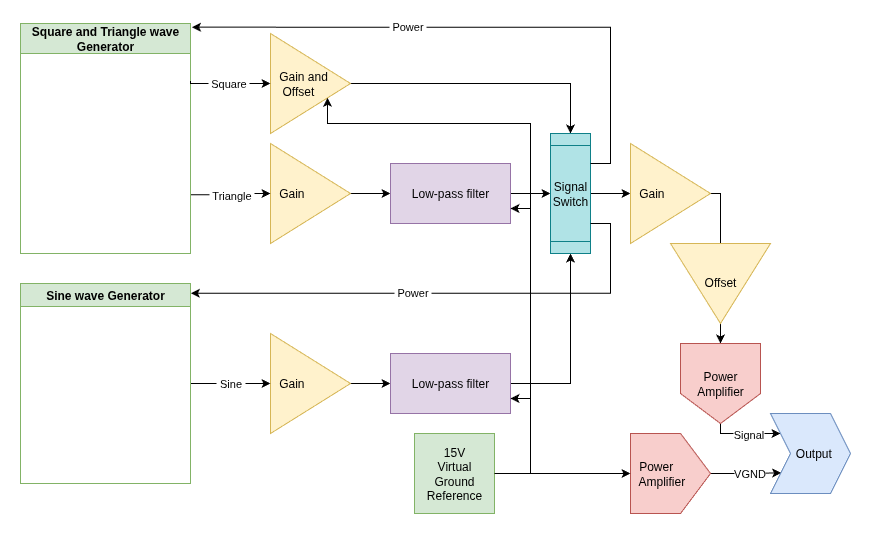

The diagram above was exported from draw.io. Its source (the exported page's mxGraphModel, read from the mxfile embedded in the PNG):
<mxGraphModel dx="1118" dy="677" grid="1" gridSize="10" guides="1" tooltips="1" connect="1" arrows="1" fold="1" page="1" pageScale="1" pageWidth="1169" pageHeight="1654" math="0" shadow="0">
  <root>
    <mxCell id="0" />
    <mxCell id="1" parent="0" />
    <mxCell id="VEXCcbh29a9mxK6B75Do-25" style="edgeStyle=orthogonalEdgeStyle;rounded=0;orthogonalLoop=1;jettySize=auto;html=1;entryX=0;entryY=0.5;entryDx=0;entryDy=0;" edge="1" parent="1" source="VEXCcbh29a9mxK6B75Do-1" target="VEXCcbh29a9mxK6B75Do-9">
      <mxGeometry relative="1" as="geometry" />
    </mxCell>
    <mxCell id="VEXCcbh29a9mxK6B75Do-1" value="&amp;nbsp; Gain and&amp;nbsp;&lt;div&gt;&amp;nbsp; &amp;nbsp;Offset&lt;/div&gt;" style="triangle;whiteSpace=wrap;html=1;align=left;fillColor=#fff2cc;strokeColor=#d6b656;" vertex="1" parent="1">
      <mxGeometry x="360" y="180" width="80" height="100" as="geometry" />
    </mxCell>
    <mxCell id="VEXCcbh29a9mxK6B75Do-8" value="" style="edgeStyle=orthogonalEdgeStyle;rounded=0;orthogonalLoop=1;jettySize=auto;html=1;" edge="1" parent="1" source="VEXCcbh29a9mxK6B75Do-2" target="VEXCcbh29a9mxK6B75Do-4">
      <mxGeometry relative="1" as="geometry" />
    </mxCell>
    <mxCell id="VEXCcbh29a9mxK6B75Do-2" value="&amp;nbsp; Gain" style="triangle;whiteSpace=wrap;html=1;align=left;fillColor=#fff2cc;strokeColor=#d6b656;" vertex="1" parent="1">
      <mxGeometry x="360" y="290" width="80" height="100" as="geometry" />
    </mxCell>
    <mxCell id="VEXCcbh29a9mxK6B75Do-7" value="" style="edgeStyle=orthogonalEdgeStyle;rounded=0;orthogonalLoop=1;jettySize=auto;html=1;" edge="1" parent="1" source="VEXCcbh29a9mxK6B75Do-3" target="VEXCcbh29a9mxK6B75Do-5">
      <mxGeometry relative="1" as="geometry" />
    </mxCell>
    <mxCell id="VEXCcbh29a9mxK6B75Do-3" value="&amp;nbsp; Gain" style="triangle;whiteSpace=wrap;html=1;align=left;fillColor=#fff2cc;strokeColor=#d6b656;" vertex="1" parent="1">
      <mxGeometry x="360" y="480" width="80" height="100" as="geometry" />
    </mxCell>
    <mxCell id="VEXCcbh29a9mxK6B75Do-11" value="" style="edgeStyle=orthogonalEdgeStyle;rounded=0;orthogonalLoop=1;jettySize=auto;html=1;" edge="1" parent="1" source="VEXCcbh29a9mxK6B75Do-4" target="VEXCcbh29a9mxK6B75Do-9">
      <mxGeometry relative="1" as="geometry" />
    </mxCell>
    <mxCell id="VEXCcbh29a9mxK6B75Do-4" value="Low-pass filter" style="rounded=0;whiteSpace=wrap;html=1;strokeColor=#9673a6;fillColor=#e1d5e7;" vertex="1" parent="1">
      <mxGeometry x="480" y="310" width="120" height="60" as="geometry" />
    </mxCell>
    <mxCell id="VEXCcbh29a9mxK6B75Do-10" style="edgeStyle=orthogonalEdgeStyle;rounded=0;orthogonalLoop=1;jettySize=auto;html=1;entryX=1;entryY=0.5;entryDx=0;entryDy=0;" edge="1" parent="1" source="VEXCcbh29a9mxK6B75Do-5" target="VEXCcbh29a9mxK6B75Do-9">
      <mxGeometry relative="1" as="geometry" />
    </mxCell>
    <mxCell id="VEXCcbh29a9mxK6B75Do-5" value="Low-pass filter" style="rounded=0;whiteSpace=wrap;html=1;fillColor=#e1d5e7;strokeColor=#9673a6;" vertex="1" parent="1">
      <mxGeometry x="480" y="500" width="120" height="60" as="geometry" />
    </mxCell>
    <mxCell id="VEXCcbh29a9mxK6B75Do-16" value="" style="edgeStyle=orthogonalEdgeStyle;rounded=0;orthogonalLoop=1;jettySize=auto;html=1;" edge="1" parent="1" source="VEXCcbh29a9mxK6B75Do-9" target="VEXCcbh29a9mxK6B75Do-13">
      <mxGeometry relative="1" as="geometry" />
    </mxCell>
    <mxCell id="VEXCcbh29a9mxK6B75Do-9" value="&lt;div&gt;Signal&lt;/div&gt;Switch" style="shape=process;whiteSpace=wrap;html=1;backgroundOutline=1;direction=south;fillColor=#b0e3e6;strokeColor=#0e8088;" vertex="1" parent="1">
      <mxGeometry x="640" y="280" width="40" height="120" as="geometry" />
    </mxCell>
    <mxCell id="VEXCcbh29a9mxK6B75Do-18" value="" style="edgeStyle=orthogonalEdgeStyle;rounded=0;orthogonalLoop=1;jettySize=auto;html=1;" edge="1" parent="1">
      <mxGeometry relative="1" as="geometry">
        <mxPoint x="790" y="340" as="sourcePoint" />
        <mxPoint x="820" y="420" as="targetPoint" />
        <Array as="points">
          <mxPoint x="810" y="340" />
          <mxPoint x="810" y="420" />
        </Array>
      </mxGeometry>
    </mxCell>
    <mxCell id="VEXCcbh29a9mxK6B75Do-13" value="&amp;nbsp; Gain" style="triangle;whiteSpace=wrap;html=1;align=left;fillColor=#fff2cc;strokeColor=#d6b656;" vertex="1" parent="1">
      <mxGeometry x="720" y="290" width="80" height="100" as="geometry" />
    </mxCell>
    <mxCell id="VEXCcbh29a9mxK6B75Do-33" value="" style="edgeStyle=orthogonalEdgeStyle;rounded=0;orthogonalLoop=1;jettySize=auto;html=1;" edge="1" parent="1" source="VEXCcbh29a9mxK6B75Do-17" target="VEXCcbh29a9mxK6B75Do-32">
      <mxGeometry relative="1" as="geometry" />
    </mxCell>
    <mxCell id="VEXCcbh29a9mxK6B75Do-17" value="&lt;div style=&quot;line-height: 10%;&quot;&gt;Offset&lt;/div&gt;" style="triangle;whiteSpace=wrap;html=1;align=center;direction=south;fillColor=#fff2cc;strokeColor=#d6b656;" vertex="1" parent="1">
      <mxGeometry x="760" y="390" width="100" height="80" as="geometry" />
    </mxCell>
    <mxCell id="VEXCcbh29a9mxK6B75Do-27" style="edgeStyle=orthogonalEdgeStyle;rounded=0;orthogonalLoop=1;jettySize=auto;html=1;exitX=1;exitY=0.75;exitDx=0;exitDy=0;" edge="1" parent="1" target="VEXCcbh29a9mxK6B75Do-2">
      <mxGeometry relative="1" as="geometry">
        <mxPoint x="280" y="341.25" as="sourcePoint" />
        <mxPoint x="360" y="338.75" as="targetPoint" />
        <Array as="points">
          <mxPoint x="321" y="341" />
          <mxPoint x="321" y="340" />
        </Array>
      </mxGeometry>
    </mxCell>
    <mxCell id="VEXCcbh29a9mxK6B75Do-29" value="&amp;nbsp;Triangle&amp;nbsp;" style="edgeLabel;html=1;align=center;verticalAlign=middle;resizable=0;points=[];" vertex="1" connectable="0" parent="VEXCcbh29a9mxK6B75Do-27">
      <mxGeometry x="-0.325" y="-3" relative="1" as="geometry">
        <mxPoint x="13" y="-3" as="offset" />
      </mxGeometry>
    </mxCell>
    <mxCell id="VEXCcbh29a9mxK6B75Do-22" value="Square and Triangle wave Generator" style="swimlane;whiteSpace=wrap;html=1;startSize=30;fillColor=#d5e8d4;strokeColor=#82b366;" vertex="1" parent="1">
      <mxGeometry x="110" y="170" width="170" height="230" as="geometry" />
    </mxCell>
    <mxCell id="VEXCcbh29a9mxK6B75Do-24" value="" style="edgeStyle=orthogonalEdgeStyle;rounded=0;orthogonalLoop=1;jettySize=auto;html=1;" edge="1" parent="1" source="VEXCcbh29a9mxK6B75Do-23" target="VEXCcbh29a9mxK6B75Do-3">
      <mxGeometry relative="1" as="geometry" />
    </mxCell>
    <mxCell id="VEXCcbh29a9mxK6B75Do-30" value="&amp;nbsp;Sine&amp;nbsp;" style="edgeLabel;html=1;align=center;verticalAlign=middle;resizable=0;points=[];" vertex="1" connectable="0" parent="VEXCcbh29a9mxK6B75Do-24">
      <mxGeometry x="-0.025" y="-6" relative="1" as="geometry">
        <mxPoint y="-6" as="offset" />
      </mxGeometry>
    </mxCell>
    <mxCell id="VEXCcbh29a9mxK6B75Do-23" value="Sine wave Generator" style="swimlane;whiteSpace=wrap;html=1;fillColor=#d5e8d4;strokeColor=#82b366;" vertex="1" parent="1">
      <mxGeometry x="110" y="430" width="170" height="200" as="geometry" />
    </mxCell>
    <mxCell id="VEXCcbh29a9mxK6B75Do-26" style="edgeStyle=orthogonalEdgeStyle;rounded=0;orthogonalLoop=1;jettySize=auto;html=1;exitX=1;exitY=0.25;exitDx=0;exitDy=0;entryX=0;entryY=0.5;entryDx=0;entryDy=0;" edge="1" parent="1" source="VEXCcbh29a9mxK6B75Do-22" target="VEXCcbh29a9mxK6B75Do-1">
      <mxGeometry relative="1" as="geometry">
        <Array as="points">
          <mxPoint x="280" y="230" />
        </Array>
      </mxGeometry>
    </mxCell>
    <mxCell id="VEXCcbh29a9mxK6B75Do-28" value="&amp;nbsp;Square&amp;nbsp;" style="edgeLabel;html=1;align=center;verticalAlign=middle;resizable=0;points=[];" vertex="1" connectable="0" parent="VEXCcbh29a9mxK6B75Do-26">
      <mxGeometry x="-0.2195" y="-8" relative="1" as="geometry">
        <mxPoint x="8" y="-8" as="offset" />
      </mxGeometry>
    </mxCell>
    <mxCell id="VEXCcbh29a9mxK6B75Do-36" style="edgeStyle=orthogonalEdgeStyle;rounded=0;orthogonalLoop=1;jettySize=auto;html=1;entryX=0.133;entryY=0.742;entryDx=0;entryDy=0;entryPerimeter=0;" edge="1" parent="1" source="VEXCcbh29a9mxK6B75Do-31" target="VEXCcbh29a9mxK6B75Do-34">
      <mxGeometry relative="1" as="geometry" />
    </mxCell>
    <mxCell id="VEXCcbh29a9mxK6B75Do-38" value="VGND" style="edgeLabel;html=1;align=center;verticalAlign=middle;resizable=0;points=[];" vertex="1" connectable="0" parent="VEXCcbh29a9mxK6B75Do-36">
      <mxGeometry x="0.0918" relative="1" as="geometry">
        <mxPoint as="offset" />
      </mxGeometry>
    </mxCell>
    <mxCell id="VEXCcbh29a9mxK6B75Do-31" value="&amp;nbsp; Power&lt;div&gt;&amp;nbsp; Amplifier&lt;/div&gt;" style="shape=offPageConnector;whiteSpace=wrap;html=1;direction=north;size=0.375;align=left;fillColor=#f8cecc;strokeColor=#b85450;" vertex="1" parent="1">
      <mxGeometry x="720" y="580" width="80" height="80" as="geometry" />
    </mxCell>
    <mxCell id="VEXCcbh29a9mxK6B75Do-35" style="edgeStyle=orthogonalEdgeStyle;rounded=0;orthogonalLoop=1;jettySize=auto;html=1;" edge="1" parent="1" source="VEXCcbh29a9mxK6B75Do-32" target="VEXCcbh29a9mxK6B75Do-34">
      <mxGeometry relative="1" as="geometry">
        <Array as="points">
          <mxPoint x="810" y="580" />
        </Array>
      </mxGeometry>
    </mxCell>
    <mxCell id="VEXCcbh29a9mxK6B75Do-37" value="+" style="edgeLabel;html=1;align=center;verticalAlign=middle;resizable=0;points=[];" vertex="1" connectable="0" parent="VEXCcbh29a9mxK6B75Do-35">
      <mxGeometry x="-0.0111" y="-1" relative="1" as="geometry">
        <mxPoint as="offset" />
      </mxGeometry>
    </mxCell>
    <mxCell id="VEXCcbh29a9mxK6B75Do-39" value="Signal" style="edgeLabel;html=1;align=center;verticalAlign=middle;resizable=0;points=[];" vertex="1" connectable="0" parent="VEXCcbh29a9mxK6B75Do-35">
      <mxGeometry x="0.0667" y="-1" relative="1" as="geometry">
        <mxPoint as="offset" />
      </mxGeometry>
    </mxCell>
    <mxCell id="VEXCcbh29a9mxK6B75Do-32" value="Power Amplifier" style="shape=offPageConnector;whiteSpace=wrap;html=1;size=0.375;fillColor=#f8cecc;strokeColor=#b85450;" vertex="1" parent="1">
      <mxGeometry x="770" y="490" width="80" height="80" as="geometry" />
    </mxCell>
    <mxCell id="VEXCcbh29a9mxK6B75Do-34" value="&amp;nbsp; Output" style="shape=step;perimeter=stepPerimeter;whiteSpace=wrap;html=1;fixedSize=1;fillColor=#dae8fc;strokeColor=#6c8ebf;" vertex="1" parent="1">
      <mxGeometry x="860" y="560" width="80" height="80" as="geometry" />
    </mxCell>
    <mxCell id="VEXCcbh29a9mxK6B75Do-41" value="" style="edgeStyle=orthogonalEdgeStyle;rounded=0;orthogonalLoop=1;jettySize=auto;html=1;" edge="1" parent="1" source="VEXCcbh29a9mxK6B75Do-40" target="VEXCcbh29a9mxK6B75Do-31">
      <mxGeometry relative="1" as="geometry" />
    </mxCell>
    <mxCell id="VEXCcbh29a9mxK6B75Do-42" style="edgeStyle=orthogonalEdgeStyle;rounded=0;orthogonalLoop=1;jettySize=auto;html=1;entryX=1;entryY=0.75;entryDx=0;entryDy=0;" edge="1" parent="1" source="VEXCcbh29a9mxK6B75Do-40" target="VEXCcbh29a9mxK6B75Do-5">
      <mxGeometry relative="1" as="geometry">
        <Array as="points">
          <mxPoint x="620" y="620" />
          <mxPoint x="620" y="545" />
        </Array>
      </mxGeometry>
    </mxCell>
    <mxCell id="VEXCcbh29a9mxK6B75Do-43" style="edgeStyle=orthogonalEdgeStyle;rounded=0;orthogonalLoop=1;jettySize=auto;html=1;entryX=1;entryY=0.75;entryDx=0;entryDy=0;" edge="1" parent="1" source="VEXCcbh29a9mxK6B75Do-40" target="VEXCcbh29a9mxK6B75Do-4">
      <mxGeometry relative="1" as="geometry">
        <Array as="points">
          <mxPoint x="620" y="620" />
          <mxPoint x="620" y="355" />
        </Array>
      </mxGeometry>
    </mxCell>
    <mxCell id="VEXCcbh29a9mxK6B75Do-40" value="15V&lt;div&gt;Virtual&lt;div&gt;Ground Reference&lt;/div&gt;&lt;/div&gt;" style="whiteSpace=wrap;html=1;aspect=fixed;fillColor=#d5e8d4;strokeColor=#82b366;" vertex="1" parent="1">
      <mxGeometry x="504" y="580" width="80" height="80" as="geometry" />
    </mxCell>
    <mxCell id="VEXCcbh29a9mxK6B75Do-44" style="edgeStyle=orthogonalEdgeStyle;rounded=0;orthogonalLoop=1;jettySize=auto;html=1;entryX=0.713;entryY=0.643;entryDx=0;entryDy=0;entryPerimeter=0;" edge="1" parent="1" source="VEXCcbh29a9mxK6B75Do-40" target="VEXCcbh29a9mxK6B75Do-1">
      <mxGeometry relative="1" as="geometry">
        <Array as="points">
          <mxPoint x="620" y="620" />
          <mxPoint x="620" y="270" />
          <mxPoint x="417" y="270" />
        </Array>
      </mxGeometry>
    </mxCell>
    <mxCell id="VEXCcbh29a9mxK6B75Do-45" style="edgeStyle=orthogonalEdgeStyle;rounded=0;orthogonalLoop=1;jettySize=auto;html=1;exitX=0.25;exitY=0;exitDx=0;exitDy=0;entryX=1.009;entryY=0.016;entryDx=0;entryDy=0;entryPerimeter=0;" edge="1" parent="1" source="VEXCcbh29a9mxK6B75Do-9" target="VEXCcbh29a9mxK6B75Do-22">
      <mxGeometry relative="1" as="geometry" />
    </mxCell>
    <mxCell id="VEXCcbh29a9mxK6B75Do-48" value="&amp;nbsp;Power&amp;nbsp;" style="edgeLabel;html=1;align=center;verticalAlign=middle;resizable=0;points=[];" vertex="1" connectable="0" parent="VEXCcbh29a9mxK6B75Do-45">
      <mxGeometry x="0.1051" y="5" relative="1" as="geometry">
        <mxPoint x="-42" y="-6" as="offset" />
      </mxGeometry>
    </mxCell>
    <mxCell id="VEXCcbh29a9mxK6B75Do-46" style="edgeStyle=orthogonalEdgeStyle;rounded=0;orthogonalLoop=1;jettySize=auto;html=1;exitX=0.75;exitY=0;exitDx=0;exitDy=0;entryX=1.002;entryY=0.049;entryDx=0;entryDy=0;entryPerimeter=0;" edge="1" parent="1" source="VEXCcbh29a9mxK6B75Do-9" target="VEXCcbh29a9mxK6B75Do-23">
      <mxGeometry relative="1" as="geometry" />
    </mxCell>
    <mxCell id="VEXCcbh29a9mxK6B75Do-47" value="&amp;nbsp;Power&amp;nbsp;" style="edgeLabel;html=1;align=center;verticalAlign=middle;resizable=0;points=[];" vertex="1" connectable="0" parent="VEXCcbh29a9mxK6B75Do-46">
      <mxGeometry x="0.4051" y="1" relative="1" as="geometry">
        <mxPoint x="69" y="-2" as="offset" />
      </mxGeometry>
    </mxCell>
  </root>
</mxGraphModel>